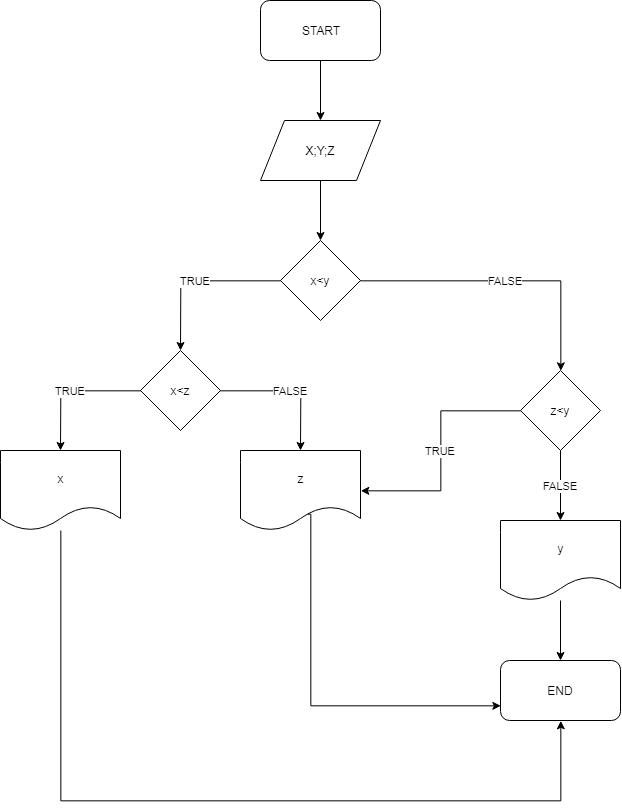

The diagram above was exported from draw.io. Its source (the exported page's mxGraphModel, read from the mxfile embedded in the PNG):
<mxGraphModel dx="698" dy="403" grid="1" gridSize="10" guides="1" tooltips="1" connect="1" arrows="1" fold="1" page="1" pageScale="1" pageWidth="827" pageHeight="1169" math="0" shadow="0">
  <root>
    <mxCell id="0" />
    <mxCell id="1" parent="0" />
    <mxCell id="rovqu9foHLRLzFUutYkW-71" style="edgeStyle=orthogonalEdgeStyle;rounded=0;orthogonalLoop=1;jettySize=auto;html=1;" edge="1" parent="1" source="rovqu9foHLRLzFUutYkW-43">
      <mxGeometry relative="1" as="geometry">
        <mxPoint x="380" y="160" as="targetPoint" />
      </mxGeometry>
    </mxCell>
    <mxCell id="rovqu9foHLRLzFUutYkW-43" value="START" style="rounded=1;whiteSpace=wrap;html=1;" vertex="1" parent="1">
      <mxGeometry x="320" y="40" width="120" height="60" as="geometry" />
    </mxCell>
    <mxCell id="rovqu9foHLRLzFUutYkW-73" style="edgeStyle=orthogonalEdgeStyle;rounded=0;orthogonalLoop=1;jettySize=auto;html=1;" edge="1" parent="1" source="rovqu9foHLRLzFUutYkW-72">
      <mxGeometry relative="1" as="geometry">
        <mxPoint x="380" y="280" as="targetPoint" />
      </mxGeometry>
    </mxCell>
    <mxCell id="rovqu9foHLRLzFUutYkW-72" value="X;Y;Z" style="shape=parallelogram;perimeter=parallelogramPerimeter;whiteSpace=wrap;html=1;" vertex="1" parent="1">
      <mxGeometry x="320" y="160" width="120" height="60" as="geometry" />
    </mxCell>
    <mxCell id="rovqu9foHLRLzFUutYkW-75" value="FALSE" style="edgeStyle=orthogonalEdgeStyle;rounded=0;orthogonalLoop=1;jettySize=auto;html=1;entryX=0.5;entryY=0;entryDx=0;entryDy=0;" edge="1" parent="1" source="rovqu9foHLRLzFUutYkW-74" target="rovqu9foHLRLzFUutYkW-78">
      <mxGeometry relative="1" as="geometry">
        <mxPoint x="520" y="390" as="targetPoint" />
        <Array as="points">
          <mxPoint x="620" y="320" />
        </Array>
      </mxGeometry>
    </mxCell>
    <mxCell id="rovqu9foHLRLzFUutYkW-76" value="TRUE" style="edgeStyle=orthogonalEdgeStyle;rounded=0;orthogonalLoop=1;jettySize=auto;html=1;" edge="1" parent="1" source="rovqu9foHLRLzFUutYkW-74">
      <mxGeometry relative="1" as="geometry">
        <mxPoint x="240" y="390" as="targetPoint" />
      </mxGeometry>
    </mxCell>
    <mxCell id="rovqu9foHLRLzFUutYkW-74" value="x&amp;lt;y" style="rhombus;whiteSpace=wrap;html=1;" vertex="1" parent="1">
      <mxGeometry x="340" y="280" width="80" height="80" as="geometry" />
    </mxCell>
    <mxCell id="rovqu9foHLRLzFUutYkW-79" value="TRUE" style="edgeStyle=orthogonalEdgeStyle;rounded=0;orthogonalLoop=1;jettySize=auto;html=1;" edge="1" parent="1" source="rovqu9foHLRLzFUutYkW-77">
      <mxGeometry relative="1" as="geometry">
        <mxPoint x="120" y="490" as="targetPoint" />
      </mxGeometry>
    </mxCell>
    <mxCell id="rovqu9foHLRLzFUutYkW-82" value="FALSE" style="edgeStyle=orthogonalEdgeStyle;rounded=0;orthogonalLoop=1;jettySize=auto;html=1;" edge="1" parent="1" source="rovqu9foHLRLzFUutYkW-77">
      <mxGeometry relative="1" as="geometry">
        <mxPoint x="360" y="490" as="targetPoint" />
      </mxGeometry>
    </mxCell>
    <mxCell id="rovqu9foHLRLzFUutYkW-77" value="x&amp;lt;z" style="rhombus;whiteSpace=wrap;html=1;" vertex="1" parent="1">
      <mxGeometry x="200" y="390" width="80" height="80" as="geometry" />
    </mxCell>
    <mxCell id="rovqu9foHLRLzFUutYkW-84" value="TRUE" style="edgeStyle=orthogonalEdgeStyle;rounded=0;orthogonalLoop=1;jettySize=auto;html=1;entryX=1;entryY=0.5;entryDx=0;entryDy=0;" edge="1" parent="1" source="rovqu9foHLRLzFUutYkW-78" target="rovqu9foHLRLzFUutYkW-83">
      <mxGeometry relative="1" as="geometry">
        <mxPoint x="510" y="520" as="targetPoint" />
      </mxGeometry>
    </mxCell>
    <mxCell id="rovqu9foHLRLzFUutYkW-87" value="FALSE" style="edgeStyle=orthogonalEdgeStyle;rounded=0;orthogonalLoop=1;jettySize=auto;html=1;" edge="1" parent="1" source="rovqu9foHLRLzFUutYkW-78">
      <mxGeometry relative="1" as="geometry">
        <mxPoint x="620" y="560" as="targetPoint" />
      </mxGeometry>
    </mxCell>
    <mxCell id="rovqu9foHLRLzFUutYkW-78" value="z&amp;lt;y" style="rhombus;whiteSpace=wrap;html=1;" vertex="1" parent="1">
      <mxGeometry x="580" y="410" width="80" height="80" as="geometry" />
    </mxCell>
    <mxCell id="rovqu9foHLRLzFUutYkW-96" style="edgeStyle=orthogonalEdgeStyle;rounded=0;orthogonalLoop=1;jettySize=auto;html=1;entryX=0.5;entryY=1;entryDx=0;entryDy=0;" edge="1" parent="1" source="rovqu9foHLRLzFUutYkW-81" target="rovqu9foHLRLzFUutYkW-94">
      <mxGeometry relative="1" as="geometry">
        <Array as="points">
          <mxPoint x="120" y="840" />
          <mxPoint x="620" y="840" />
        </Array>
      </mxGeometry>
    </mxCell>
    <mxCell id="rovqu9foHLRLzFUutYkW-81" value="x" style="shape=document;whiteSpace=wrap;html=1;boundedLbl=1;" vertex="1" parent="1">
      <mxGeometry x="60" y="490" width="120" height="80" as="geometry" />
    </mxCell>
    <mxCell id="rovqu9foHLRLzFUutYkW-95" style="edgeStyle=orthogonalEdgeStyle;rounded=0;orthogonalLoop=1;jettySize=auto;html=1;entryX=0;entryY=0.75;entryDx=0;entryDy=0;exitX=0.558;exitY=0.796;exitDx=0;exitDy=0;exitPerimeter=0;" edge="1" parent="1" source="rovqu9foHLRLzFUutYkW-83" target="rovqu9foHLRLzFUutYkW-94">
      <mxGeometry relative="1" as="geometry">
        <Array as="points">
          <mxPoint x="370" y="554" />
          <mxPoint x="370" y="745" />
        </Array>
      </mxGeometry>
    </mxCell>
    <mxCell id="rovqu9foHLRLzFUutYkW-83" value="z" style="shape=document;whiteSpace=wrap;html=1;boundedLbl=1;" vertex="1" parent="1">
      <mxGeometry x="300" y="490" width="120" height="80" as="geometry" />
    </mxCell>
    <mxCell id="rovqu9foHLRLzFUutYkW-93" style="edgeStyle=orthogonalEdgeStyle;rounded=0;orthogonalLoop=1;jettySize=auto;html=1;" edge="1" parent="1" source="rovqu9foHLRLzFUutYkW-88">
      <mxGeometry relative="1" as="geometry">
        <mxPoint x="620" y="700" as="targetPoint" />
      </mxGeometry>
    </mxCell>
    <mxCell id="rovqu9foHLRLzFUutYkW-88" value="y" style="shape=document;whiteSpace=wrap;html=1;boundedLbl=1;" vertex="1" parent="1">
      <mxGeometry x="560" y="560" width="120" height="80" as="geometry" />
    </mxCell>
    <mxCell id="rovqu9foHLRLzFUutYkW-94" value="END" style="rounded=1;whiteSpace=wrap;html=1;" vertex="1" parent="1">
      <mxGeometry x="560" y="700" width="120" height="60" as="geometry" />
    </mxCell>
  </root>
</mxGraphModel>